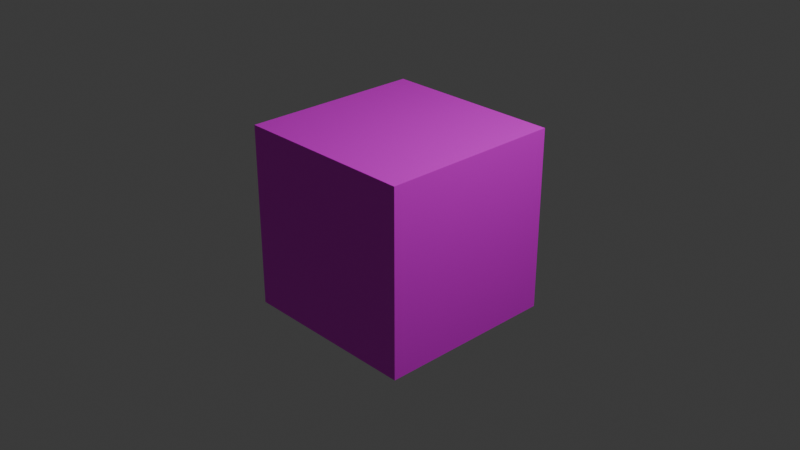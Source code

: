 # Source: untitled.blend  (saved by Blender 4.0.36; exported with 4.5.12 LTS)
import bpy
from mathutils import Matrix  # noqa: F401  (used for matrix-valued properties, if any)

bpy.ops.wm.read_factory_settings(use_empty=True)
scene = bpy.context.scene
scene.name = 'Scene'

# ---- collections
col_collection = bpy.data.collections.new('Collection'); scene.collection.children.link(col_collection)

# ---- images (referenced by path relative to the original .blend; pixels are not part of the script)
import os
ASSET_DIR = os.environ.get("B2B_ASSET_DIR", "")  # directory of the original .blend (textures are referenced by path, not embedded)
HERE = os.path.dirname(os.path.abspath(__file__))  # packed textures are extracted next to this script under _unpacked/

def load_image(name, relpath, width, height, colorspace="sRGB"):
    """Load a texture the original file referenced (path relative to the .blend, or extracted next to this script)."""
    p = next((c for c in (os.path.join(HERE, relpath), os.path.join(ASSET_DIR, relpath)) if relpath and os.path.exists(c)), "")
    if p:
        img = bpy.data.images.load(p, check_existing=True)
        img.name = name
    else:  # same state as the original file: an image datablock whose file is absent (Cycles renders it pink)
        img = bpy.data.images.new(name, width, height)
        img.source = "FILE"
        img.filepath = "//" + (relpath or name)
    img.colorspace_settings.name = colorspace
    return img
img_bake = load_image('Bake', 'Baked.png', 1024, 1024, 'sRGB')

# ---- materials (node trees are filled in below, after node groups)
mat_material_002 = bpy.data.materials.new('Material.002')

# ---- material node trees
mat_material_002.use_nodes = True; mat_material_002.node_tree.nodes.clear()
_N = mat_material_002.node_tree.nodes; _L = mat_material_002.node_tree.links
n0 = _N.new('ShaderNodeBsdfPrincipled'); n0.name = 'Principled BSDF'; n0.location = (10, 300)
n0.inputs[3].default_value = 1.45
n1 = _N.new('ShaderNodeOutputMaterial'); n1.name = 'Material Output'; n1.location = (300, 300)
n2 = _N.new('ShaderNodeTexImage'); n2.name = 'Image Texture'; n2.location = (-280, 280)
n2.image = img_bake
_L.new(n0.outputs[0], n1.inputs[0])
_L.new(n2.outputs[0], n0.inputs[0])
n1.is_active_output = True

# ---- world
world_world = bpy.data.worlds.new('World'); scene.world = world_world
world_world.use_nodes = True; world_world.node_tree.nodes.clear()
_N = world_world.node_tree.nodes; _L = world_world.node_tree.links
n0 = _N.new('ShaderNodeOutputWorld'); n0.name = 'World Output'; n0.location = (300, 300)
n1 = _N.new('ShaderNodeBackground'); n1.name = 'Background'; n1.location = (10, 300)
n1.inputs[0].default_value = (0.05088, 0.05088, 0.05088, 1.0)
_L.new(n1.outputs[0], n0.inputs[0])
n0.is_active_output = True
world_world.color = (0.05088, 0.05088, 0.05088)
world_world.use_sun_shadow = False
world_world.sun_shadow_jitter_overblur = 0.0

# ---- cameras
cam_camera = bpy.data.cameras.new('Camera')
cam_camera.clip_end = 100.0
cam_camera.ortho_scale = 7.314

# ---- lights
light_light = bpy.data.lights.new('Light', 'POINT')
light_light.transmission_factor = 0.0
light_light.use_soft_falloff = False
light_light.energy = 1000.0
light_light.shadow_soft_size = 0.1
light_light.shadow_maximum_resolution = 0.006
light_light.use_absolute_resolution = True

# ---- meshes
me_cube = bpy.data.meshes.new('Cube')
me_cube.from_pydata([(1.0, 1.0, 1.0), (1.0, 1.0, -1.0), (1.0, -1.0, 1.0), (1.0, -1.0, -1.0), (-1.0, 1.0, 1.0), (-1.0, 1.0, -1.0), (-1.0, -1.0, 1.0), (-1.0, -1.0, -1.0)], [], [(0, 4, 6, 2), (3, 2, 6, 7), (7, 6, 4, 5), (5, 1, 3, 7), (1, 0, 2, 3), (5, 4, 0, 1)])
_uv = me_cube.uv_layers.new(name='Bake')
_uv.uv.foreach_set('vector', [0.3331, 0.0002446, 0.3331, 0.4995, 0.0002446, 0.4995, 0.0002446, 0.0002446, 0.3336, 0.5, 0.6664, 0.5, 0.6664, 0.9993, 0.3336, 0.9993, 0.9998, 0.9993, 0.6669, 0.9993, 0.6669, 0.5, 0.9998, 0.5, 0.3336, 0.4995, 0.3336, 0.0002446, 0.6664, 0.0002446, 0.6664, 0.4995, 0.6669, 0.0002446, 0.9998, 0.0002446, 0.9998, 0.4995, 0.6669, 0.4995, 0.0002446, 0.9993, 0.0002446, 0.5, 0.3331, 0.5, 0.3331, 0.9993])
me_cube.materials.append(mat_material_002)
me_cube.use_mirror_vertex_groups = False
me_cube.update()

# ---- objects
ob_bake = bpy.data.objects.new('Bake', me_cube)
ob_light = bpy.data.objects.new('Light', light_light)
ob_camera = bpy.data.objects.new('Camera', cam_camera)

# ---- transforms, parenting, visibility, modifiers, constraints
ob_bake.location = (0.0, 0.0, 0.0)
ob_bake.lock_rotations_4d = False
ob_bake.empty_display_type = 'ARROWS'
ob_bake.lineart.crease_threshold = 0.0
ob_light.location = (4.076, 1.005, 5.904)
ob_light.rotation_euler = (0.6503, 0.05522, 1.866)
ob_light.lock_rotations_4d = False
ob_light.empty_display_type = 'ARROWS'
ob_light.color = (0.0, 0.0, 0.0, 0.0)
ob_light.lineart.crease_threshold = 0.0
ob_camera.location = (7.359, -6.926, 4.958)
ob_camera.rotation_euler = (1.109, 0.0, 0.8149)
ob_camera.lock_rotations_4d = False
ob_camera.empty_display_type = 'ARROWS'
ob_camera.color = (0.0, 0.0, 0.0, 0.0)
ob_camera.display_type = 'WIRE'
ob_camera.lineart.crease_threshold = 0.0

# ---- collection membership
col_collection.objects.link(ob_bake)
col_collection.objects.link(ob_light)
col_collection.objects.link(ob_camera)

# ---- scene / render settings (as saved in the file)
scene.camera = ob_camera
scene.frame_start = 1; scene.frame_end = 250; scene.frame_set(1)
scene.render.engine = 'CYCLES'
scene.cycles.samples = 1
scene.cycles.sampling_pattern = 'TABULATED_SOBOL'
scene.cycles.adaptive_threshold = 1.0
scene.cycles.bake_type = 'DIFFUSE'
bpy.context.view_layer.update()
